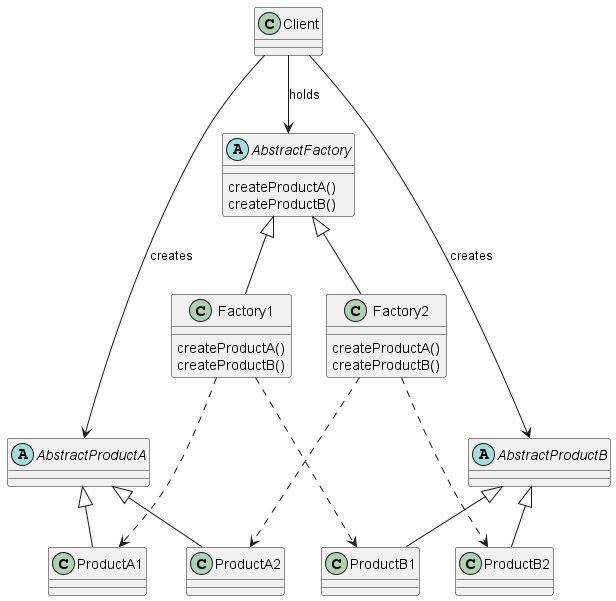

The diagram above was rendered by PlantUML. Its source (embedded in the PNG):
@startuml abstract-factory
class Client
abstract class AbstractFactory {
    createProductA()
    createProductB()
}
class Factory1 {
    createProductA()
    createProductB()
}
class Factory2 {
    createProductA()
    createProductB()
}
abstract class AbstractProductA
abstract class AbstractProductB
class ProductA1
class ProductB1
class ProductA2
class ProductB2

ProductA1 -u-|> AbstractProductA
ProductA2 -u-|> AbstractProductA
ProductB1 -u-|> AbstractProductB
ProductB2 -u-|> AbstractProductB

Factory1 -u-|> AbstractFactory
Factory2 -u-|> AbstractFactory

Factory1 ...> ProductA1
Factory1 ...> ProductB1
Factory2 ...> ProductA2
Factory2 ...> ProductB2

Client --> AbstractProductA : creates
Client --> AbstractProductB : creates
Client --> AbstractFactory : holds

@enduml